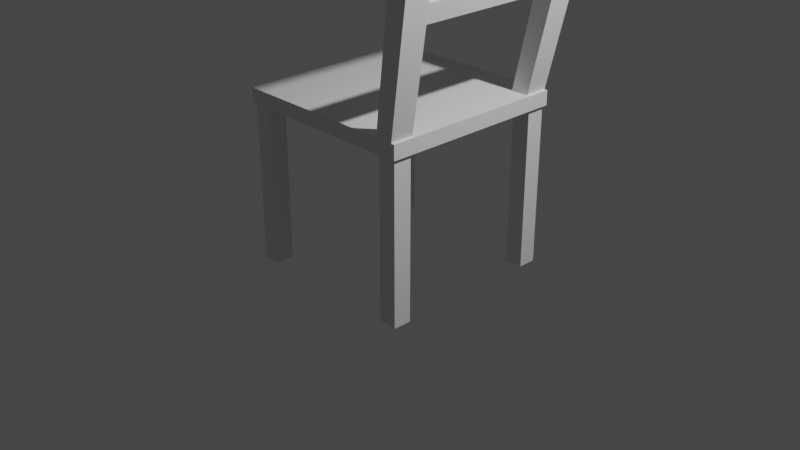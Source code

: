 # Source: kszes_o.blend  (saved by Blender 3.6.13; exported with 4.5.12 LTS)
import bpy
from mathutils import Matrix  # noqa: F401  (used for matrix-valued properties, if any)

bpy.ops.wm.read_factory_settings(use_empty=True)
scene = bpy.context.scene
scene.name = 'Scene'

# ---- collections
col_collection = bpy.data.collections.new('Collection'); scene.collection.children.link(col_collection)

# ---- world
world_world = bpy.data.worlds.new('World'); scene.world = world_world
world_world.use_nodes = True; world_world.node_tree.nodes.clear()
_N = world_world.node_tree.nodes; _L = world_world.node_tree.links
n0 = _N.new('ShaderNodeOutputWorld'); n0.name = 'World Output'; n0.location = (300, 300)
n1 = _N.new('ShaderNodeBackground'); n1.name = 'Background'; n1.location = (10, 300)
n1.inputs[0].default_value = (0.05088, 0.05088, 0.05088, 1.0)
_L.new(n1.outputs[0], n0.inputs[0])
n0.is_active_output = True
world_world.color = (0.05088, 0.05088, 0.05088)
world_world.use_sun_shadow = False
world_world.sun_shadow_jitter_overblur = 0.0

# ---- cameras
cam_camera = bpy.data.cameras.new('Camera')
cam_camera.clip_end = 100.0
cam_camera.ortho_scale = 7.314

# ---- lights
light_light = bpy.data.lights.new('Light', 'POINT')
light_light.transmission_factor = 0.0
light_light.energy = 1000.0
light_light.shadow_soft_size = 0.1
light_light.shadow_maximum_resolution = 0.006
light_light.use_absolute_resolution = True

# ---- meshes
me_plane = bpy.data.meshes.new('Plane')
me_plane.from_pydata([(-1.0, -1.0, 0.0), (1.0, -1.0, 0.0), (-1.0, 1.0, 0.0), (1.0, 1.0, 0.0), (-1.0, -1.0, -0.1533), (1.0, -1.0, -0.1533), (-1.0, 1.0, -0.1533), (1.0, 1.0, -0.1533), (-1.0, 0.75, -0.1533), (-1.0, 0.5, -0.1533), (-1.0, 0.25, -0.1533), (-1.0, 0.0, -0.1533), (-1.0, -0.25, -0.1533), (-1.0, -0.5, -0.1533), (-1.0, -0.75, -0.1533), (-0.75, -1.0, -0.1533), (-0.5, -1.0, -0.1533), (-0.25, -1.0, -0.1533), (0.0, -1.0, -0.1533), (0.25, -1.0, -0.1533), (0.5, -1.0, -0.1533), (0.75, -1.0, -0.1533), (1.0, -0.75, -0.1533), (1.0, -0.5, -0.1533), (1.0, -0.25, -0.1533), (1.0, 0.0, -0.1533), (1.0, 0.25, -0.1533), (1.0, 0.5, -0.1533), (1.0, 0.75, -0.1533), (0.75, 1.0, -0.1533), (0.5, 1.0, -0.1533), (0.25, 1.0, -0.1533), (0.0, 1.0, -0.1533), (-0.25, 1.0, -0.1533), (-0.5, 1.0, -0.1533), (-0.75, 1.0, -0.1533), (-0.75, -0.75, -0.1533), (-0.75, -0.5, -0.1533), (-0.75, -0.25, -0.1533), (-0.75, 0.0, -0.1533), (-0.75, 0.25, -0.1533), (-0.75, 0.5, -0.1533), (-0.75, 0.75, -0.1533), (-0.5, -0.75, -0.1533), (-0.5, -0.5, -0.1533), (-0.5, -0.25, -0.1533), (-0.5, 0.0, -0.1533), (-0.5, 0.25, -0.1533), (-0.5, 0.5, -0.1533), (-0.5, 0.75, -0.1533), (-0.25, -0.75, -0.1533), (-0.25, -0.5, -0.1533), (-0.25, -0.25, -0.1533), (-0.25, 0.0, -0.1533), (-0.25, 0.25, -0.1533), (-0.25, 0.5, -0.1533), (-0.25, 0.75, -0.1533), (0.0, -0.75, -0.1533), (0.0, -0.5, -0.1533), (0.0, -0.25, -0.1533), (0.0, 0.0, -0.1533), (0.0, 0.25, -0.1533), (0.0, 0.5, -0.1533), (0.0, 0.75, -0.1533), (0.25, -0.75, -0.1533), (0.25, -0.5, -0.1533), (0.25, -0.25, -0.1533), (0.25, 0.0, -0.1533), (0.25, 0.25, -0.1533), (0.25, 0.5, -0.1533), (0.25, 0.75, -0.1533), (0.5, -0.75, -0.1533), (0.5, -0.5, -0.1533), (0.5, -0.25, -0.1533), (0.5, 0.0, -0.1533), (0.5, 0.25, -0.1533), (0.5, 0.5, -0.1533), (0.5, 0.75, -0.1533), (0.75, -0.75, -0.1533), (0.75, -0.5, -0.1533), (0.75, -0.25, -0.1533), (0.75, 0.0, -0.1533), (0.75, 0.25, -0.1533), (0.75, 0.5, -0.1533), (0.75, 0.75, -0.1533), (0.7781, 0.7781, -0.1533), (0.9719, 0.7781, -0.1533), (0.9719, 0.9719, -0.1533), (0.7781, 0.9719, -0.1533), (-0.9719, 0.7781, -0.1533), (-0.7781, 0.7781, -0.1533), (-0.7781, 0.9719, -0.1533), (-0.9719, 0.9719, -0.1533), (-0.9719, -0.9719, -0.1533), (-0.7781, -0.9719, -0.1533), (-0.7781, -0.7781, -0.1533), (-0.9719, -0.7781, -0.1533), (0.7781, -0.9719, -0.1533), (0.9719, -0.9719, -0.1533), (0.9719, -0.7781, -0.1533), (0.7781, -0.7781, -0.1533), (0.9719, 0.7781, -1.843), (0.7781, 0.7781, -1.843), (0.7781, 0.9719, -1.843), (0.9719, 0.9719, -1.843), (-0.7781, 0.7781, -1.843), (-0.9719, 0.7781, -1.843), (-0.9719, 0.9719, -1.843), (-0.7781, 0.9719, -1.843), (-0.9719, -0.9719, -1.843), (-0.7781, -0.9719, -1.843), (-0.9719, -0.7781, -1.843), (-0.7781, -0.7781, -1.843), (0.7781, -0.9719, -1.843), (0.9719, -0.9719, -1.843), (0.7781, -0.7781, -1.843), (0.9719, -0.7781, -1.843), (0.9648, -1.0, 0.0), (0.9648, 1.0, 0.0), (0.7732, 1.0, 0.0), (0.7732, -1.0, 0.0), (-1.0, 0.7501, 0.0), (-1.0, -0.7501, 0.0), (1.0, -0.7501, 0.0), (1.0, 0.7501, 0.0), (0.9648, 0.7501, 0.0), (0.9648, -0.7501, 0.0), (0.7732, 0.7501, 0.0), (0.7732, -0.7501, 0.0), (1.155, -1.129, 2.065), (1.371, -1.129, 2.065), (1.371, -0.847, 2.065), (1.371, 1.129, 2.065), (1.155, 1.129, 2.065), (1.155, -0.847, 2.065), (1.371, 0.847, 2.065), (1.155, 0.847, 2.065), (1.155, -1.129, 2.203), (1.371, -1.129, 2.203), (1.371, -0.847, 2.203), (1.371, 1.129, 2.203), (1.155, 1.129, 2.203), (1.155, -0.847, 2.203), (1.371, 0.847, 2.203), (1.155, 0.847, 2.203), (0.9639, 1.065, 1.033), (0.9639, 0.7985, 1.033), (1.168, 0.7985, 1.033), (1.168, 1.065, 1.033), (1.168, -1.065, 1.033), (1.168, -0.7985, 1.033), (0.9639, -1.065, 1.033), (0.9639, -0.7985, 1.033), (0.9982, 1.076, 1.218), (1.204, 0.8072, 1.218), (0.9982, 0.8072, 1.218), (1.204, 1.076, 1.218), (1.205, -1.076, 1.219), (0.9984, -1.076, 1.219), (1.205, -0.8073, 1.219), (0.9984, -0.8073, 1.219)], [], [(125, 118, 3, 124), (94, 95, 112, 110), (1, 123, 124, 3, 7, 28, 27, 26, 25, 24, 23, 22, 5), (2, 121, 122, 0, 4, 14, 13, 12, 11, 10, 9, 8, 6), (3, 118, 119, 2, 6, 35, 34, 33, 32, 31, 30, 29, 7), (0, 120, 117, 1, 5, 21, 20, 19, 18, 17, 16, 15, 4), (87, 88, 103, 104), (42, 49, 34, 35), (49, 56, 33, 34), (56, 63, 32, 33), (63, 70, 31, 32), (70, 77, 30, 31), (77, 84, 29, 30), (100, 97, 113, 115), (14, 36, 37, 13), (13, 37, 38, 12), (12, 38, 39, 11), (11, 39, 40, 10), (10, 40, 41, 9), (9, 41, 42, 8), (15, 16, 43, 36), (36, 43, 44, 37), (37, 44, 45, 38), (38, 45, 46, 39), (39, 46, 47, 40), (40, 47, 48, 41), (41, 48, 49, 42), (16, 17, 50, 43), (43, 50, 51, 44), (44, 51, 52, 45), (45, 52, 53, 46), (46, 53, 54, 47), (47, 54, 55, 48), (48, 55, 56, 49), (17, 18, 57, 50), (50, 57, 58, 51), (51, 58, 59, 52), (52, 59, 60, 53), (53, 60, 61, 54), (54, 61, 62, 55), (55, 62, 63, 56), (18, 19, 64, 57), (57, 64, 65, 58), (58, 65, 66, 59), (59, 66, 67, 60), (60, 67, 68, 61), (61, 68, 69, 62), (62, 69, 70, 63), (19, 20, 71, 64), (64, 71, 72, 65), (65, 72, 73, 66), (66, 73, 74, 67), (67, 74, 75, 68), (68, 75, 76, 69), (69, 76, 77, 70), (20, 21, 78, 71), (71, 78, 79, 72), (72, 79, 80, 73), (73, 80, 81, 74), (74, 81, 82, 75), (75, 82, 83, 76), (76, 83, 84, 77), (90, 91, 108, 105), (78, 22, 23, 79), (79, 23, 24, 80), (80, 24, 25, 81), (81, 25, 26, 82), (82, 26, 27, 83), (83, 27, 28, 84), (84, 28, 86, 85), (28, 7, 87, 86), (7, 29, 88, 87), (29, 84, 85, 88), (8, 42, 90, 89), (42, 35, 91, 90), (35, 6, 92, 91), (6, 8, 89, 92), (4, 15, 94, 93), (15, 36, 95, 94), (36, 14, 96, 95), (14, 4, 93, 96), (21, 5, 98, 97), (5, 22, 99, 98), (22, 78, 100, 99), (78, 21, 97, 100), (102, 101, 104, 103), (106, 105, 108, 107), (109, 110, 112, 111), (113, 114, 116, 115), (91, 92, 107, 108), (98, 99, 116, 114), (95, 96, 111, 112), (99, 100, 115, 116), (85, 86, 101, 102), (89, 90, 105, 106), (88, 85, 102, 103), (93, 94, 110, 109), (92, 89, 106, 107), (97, 98, 114, 113), (86, 87, 104, 101), (96, 93, 109, 111), (156, 154, 135, 132), (121, 2, 119, 127), (0, 122, 128, 120), (122, 121, 127, 128), (155, 153, 133, 136), (128, 127, 125, 126), (117, 126, 123, 1), (126, 125, 124, 123), (129, 134, 142, 137), (136, 133, 141, 144), (154, 155, 136, 135), (159, 157, 130, 131), (157, 158, 129, 130), (160, 159, 131, 134), (158, 160, 134, 129), (153, 156, 132, 133), (144, 141, 140, 143), (137, 142, 139, 138), (131, 130, 138, 139), (139, 142, 144, 143), (132, 135, 143, 140), (133, 132, 140, 141), (130, 129, 137, 138), (131, 135, 136, 134), (144, 142, 134, 136), (139, 143, 135, 131), (119, 118, 148, 145), (125, 127, 146, 147), (127, 119, 145, 146), (118, 125, 147, 148), (120, 128, 152, 151), (128, 126, 150, 152), (117, 120, 151, 149), (126, 117, 149, 150), (145, 148, 156, 153), (155, 154, 159, 160), (146, 145, 153, 155), (148, 147, 154, 156), (151, 152, 160, 158), (146, 152, 150, 147), (149, 151, 158, 157), (150, 149, 157, 159), (146, 155, 160, 152), (159, 154, 147, 150)])
_uv = me_plane.uv_layers.new(name='UVMap')
_uv.uv.foreach_set('vector', [0.9701, 0.6667, 0.9701, 1.0, 1.0, 1.0, 1.0, 0.6667, 0.111, 0.01403, 0.111, 0.111, 0.111, 0.111, 0.111, 0.01403, 1.0, 0.0, 1.0, 0.3333, 1.0, 0.6667, 1.0, 1.0, 1.0, 1.0, 1.0, 0.875, 1.0, 0.75, 1.0, 0.625, 1.0, 0.5, 1.0, 0.375, 1.0, 0.25, 1.0, 0.125, 1.0, 0.0, 0.0, 1.0, 0.0, 0.6667, 0.0, 0.3333, 0.0, 0.0, 0.0, 0.0, 0.0, 0.125, 0.0, 0.25, 0.0, 0.375, 0.0, 0.5, 0.0, 0.625, 0.0, 0.75, 0.0, 0.875, 0.0, 1.0, 1.0, 1.0, 0.9701, 1.0, 0.8866, 1.0, 0.0, 1.0, 0.0, 1.0, 0.125, 1.0, 0.25, 1.0, 0.375, 1.0, 0.5, 1.0, 0.625, 1.0, 0.75, 1.0, 0.875, 1.0, 1.0, 1.0, 0.0, 0.0, 0.8866, 0.0, 0.9701, 0.0, 1.0, 0.0, 1.0, 0.0, 0.875, 0.0, 0.75, 0.0, 0.625, 0.0, 0.5, 0.0, 0.375, 0.0, 0.25, 0.0, 0.125, 0.0, 0.0, 0.0, 0.986, 0.986, 0.889, 0.986, 0.889, 0.986, 0.986, 0.986, 0.125, 0.875, 0.25, 0.875, 0.25, 1.0, 0.125, 1.0, 0.25, 0.875, 0.375, 0.875, 0.375, 1.0, 0.25, 1.0, 0.375, 0.875, 0.5, 0.875, 0.5, 1.0, 0.375, 1.0, 0.5, 0.875, 0.625, 0.875, 0.625, 1.0, 0.5, 1.0, 0.625, 0.875, 0.75, 0.875, 0.75, 1.0, 0.625, 1.0, 0.75, 0.875, 0.875, 0.875, 0.875, 1.0, 0.75, 1.0, 0.889, 0.111, 0.889, 0.01403, 0.889, 0.01403, 0.889, 0.111, 0.0, 0.125, 0.125, 0.125, 0.125, 0.25, 0.0, 0.25, 0.0, 0.25, 0.125, 0.25, 0.125, 0.375, 0.0, 0.375, 0.0, 0.375, 0.125, 0.375, 0.125, 0.5, 0.0, 0.5, 0.0, 0.5, 0.125, 0.5, 0.125, 0.625, 0.0, 0.625, 0.0, 0.625, 0.125, 0.625, 0.125, 0.75, 0.0, 0.75, 0.0, 0.75, 0.125, 0.75, 0.125, 0.875, 0.0, 0.875, 0.125, 0.0, 0.25, 0.0, 0.25, 0.125, 0.125, 0.125, 0.125, 0.125, 0.25, 0.125, 0.25, 0.25, 0.125, 0.25, 0.125, 0.25, 0.25, 0.25, 0.25, 0.375, 0.125, 0.375, 0.125, 0.375, 0.25, 0.375, 0.25, 0.5, 0.125, 0.5, 0.125, 0.5, 0.25, 0.5, 0.25, 0.625, 0.125, 0.625, 0.125, 0.625, 0.25, 0.625, 0.25, 0.75, 0.125, 0.75, 0.125, 0.75, 0.25, 0.75, 0.25, 0.875, 0.125, 0.875, 0.25, 0.0, 0.375, 0.0, 0.375, 0.125, 0.25, 0.125, 0.25, 0.125, 0.375, 0.125, 0.375, 0.25, 0.25, 0.25, 0.25, 0.25, 0.375, 0.25, 0.375, 0.375, 0.25, 0.375, 0.25, 0.375, 0.375, 0.375, 0.375, 0.5, 0.25, 0.5, 0.25, 0.5, 0.375, 0.5, 0.375, 0.625, 0.25, 0.625, 0.25, 0.625, 0.375, 0.625, 0.375, 0.75, 0.25, 0.75, 0.25, 0.75, 0.375, 0.75, 0.375, 0.875, 0.25, 0.875, 0.375, 0.0, 0.5, 0.0, 0.5, 0.125, 0.375, 0.125, 0.375, 0.125, 0.5, 0.125, 0.5, 0.25, 0.375, 0.25, 0.375, 0.25, 0.5, 0.25, 0.5, 0.375, 0.375, 0.375, 0.375, 0.375, 0.5, 0.375, 0.5, 0.5, 0.375, 0.5, 0.375, 0.5, 0.5, 0.5, 0.5, 0.625, 0.375, 0.625, 0.375, 0.625, 0.5, 0.625, 0.5, 0.75, 0.375, 0.75, 0.375, 0.75, 0.5, 0.75, 0.5, 0.875, 0.375, 0.875, 0.5, 0.0, 0.625, 0.0, 0.625, 0.125, 0.5, 0.125, 0.5, 0.125, 0.625, 0.125, 0.625, 0.25, 0.5, 0.25, 0.5, 0.25, 0.625, 0.25, 0.625, 0.375, 0.5, 0.375, 0.5, 0.375, 0.625, 0.375, 0.625, 0.5, 0.5, 0.5, 0.5, 0.5, 0.625, 0.5, 0.625, 0.625, 0.5, 0.625, 0.5, 0.625, 0.625, 0.625, 0.625, 0.75, 0.5, 0.75, 0.5, 0.75, 0.625, 0.75, 0.625, 0.875, 0.5, 0.875, 0.625, 0.0, 0.75, 0.0, 0.75, 0.125, 0.625, 0.125, 0.625, 0.125, 0.75, 0.125, 0.75, 0.25, 0.625, 0.25, 0.625, 0.25, 0.75, 0.25, 0.75, 0.375, 0.625, 0.375, 0.625, 0.375, 0.75, 0.375, 0.75, 0.5, 0.625, 0.5, 0.625, 0.5, 0.75, 0.5, 0.75, 0.625, 0.625, 0.625, 0.625, 0.625, 0.75, 0.625, 0.75, 0.75, 0.625, 0.75, 0.625, 0.75, 0.75, 0.75, 0.75, 0.875, 0.625, 0.875, 0.75, 0.0, 0.875, 0.0, 0.875, 0.125, 0.75, 0.125, 0.75, 0.125, 0.875, 0.125, 0.875, 0.25, 0.75, 0.25, 0.75, 0.25, 0.875, 0.25, 0.875, 0.375, 0.75, 0.375, 0.75, 0.375, 0.875, 0.375, 0.875, 0.5, 0.75, 0.5, 0.75, 0.5, 0.875, 0.5, 0.875, 0.625, 0.75, 0.625, 0.75, 0.625, 0.875, 0.625, 0.875, 0.75, 0.75, 0.75, 0.75, 0.75, 0.875, 0.75, 0.875, 0.875, 0.75, 0.875, 0.111, 0.889, 0.111, 0.986, 0.111, 0.986, 0.111, 0.889, 0.875, 0.125, 1.0, 0.125, 1.0, 0.25, 0.875, 0.25, 0.875, 0.25, 1.0, 0.25, 1.0, 0.375, 0.875, 0.375, 0.875, 0.375, 1.0, 0.375, 1.0, 0.5, 0.875, 0.5, 0.875, 0.5, 1.0, 0.5, 1.0, 0.625, 0.875, 0.625, 0.875, 0.625, 1.0, 0.625, 1.0, 0.75, 0.875, 0.75, 0.875, 0.75, 1.0, 0.75, 1.0, 0.875, 0.875, 0.875, 0.875, 0.875, 1.0, 0.875, 0.986, 0.889, 0.889, 0.889, 1.0, 0.875, 1.0, 1.0, 0.986, 0.986, 0.986, 0.889, 1.0, 1.0, 0.875, 1.0, 0.889, 0.986, 0.986, 0.986, 0.875, 1.0, 0.875, 0.875, 0.889, 0.889, 0.889, 0.986, 0.0, 0.875, 0.125, 0.875, 0.111, 0.889, 0.01403, 0.889, 0.125, 0.875, 0.125, 1.0, 0.111, 0.986, 0.111, 0.889, 0.125, 1.0, 0.0, 1.0, 0.01403, 0.986, 0.111, 0.986, 0.0, 1.0, 0.0, 0.875, 0.01403, 0.889, 0.01403, 0.986, 0.0, 0.0, 0.125, 0.0, 0.111, 0.01403, 0.01403, 0.01403, 0.125, 0.0, 0.125, 0.125, 0.111, 0.111, 0.111, 0.01403, 0.125, 0.125, 0.0, 0.125, 0.01403, 0.111, 0.111, 0.111, 0.0, 0.125, 0.0, 0.0, 0.01403, 0.01403, 0.01403, 0.111, 0.875, 0.0, 1.0, 0.0, 0.986, 0.01403, 0.889, 0.01403, 1.0, 0.0, 1.0, 0.125, 0.986, 0.111, 0.986, 0.01403, 1.0, 0.125, 0.875, 0.125, 0.889, 0.111, 0.986, 0.111, 0.875, 0.125, 0.875, 0.0, 0.889, 0.01403, 0.889, 0.111, 0.889, 0.889, 0.986, 0.889, 0.986, 0.986, 0.889, 0.986, 0.01403, 0.889, 0.111, 0.889, 0.111, 0.986, 0.01403, 0.986, 0.01403, 0.01403, 0.111, 0.01403, 0.111, 0.111, 0.01403, 0.111, 0.889, 0.01403, 0.986, 0.01403, 0.986, 0.111, 0.889, 0.111, 0.111, 0.986, 0.01403, 0.986, 0.01403, 0.986, 0.111, 0.986, 0.986, 0.01403, 0.986, 0.111, 0.986, 0.111, 0.986, 0.01403, 0.111, 0.111, 0.01403, 0.111, 0.01403, 0.111, 0.111, 0.111, 0.986, 0.111, 0.889, 0.111, 0.889, 0.111, 0.986, 0.111, 0.889, 0.889, 0.986, 0.889, 0.986, 0.889, 0.889, 0.889, 0.01403, 0.889, 0.111, 0.889, 0.111, 0.889, 0.01403, 0.889, 0.889, 0.986, 0.889, 0.889, 0.889, 0.889, 0.889, 0.986, 0.01403, 0.01403, 0.111, 0.01403, 0.111, 0.01403, 0.01403, 0.01403, 0.01403, 0.986, 0.01403, 0.889, 0.01403, 0.889, 0.01403, 0.986, 0.889, 0.01403, 0.986, 0.01403, 0.986, 0.01403, 0.889, 0.01403, 0.986, 0.889, 0.986, 0.986, 0.986, 0.986, 0.986, 0.889, 0.01403, 0.111, 0.01403, 0.01403, 0.01403, 0.01403, 0.01403, 0.111, 0.9701, 1.0, 0.9701, 0.6667, 0.9701, 0.6667, 0.9701, 1.0, 0.0, 0.6667, 0.0, 1.0, 0.8866, 1.0, 0.8866, 0.6667, 0.0, 0.0, 0.0, 0.3333, 0.8866, 0.3333, 0.8866, 0.0, 0.0, 0.3333, 0.0, 0.6667, 0.8866, 0.6667, 0.8866, 0.3333, 0.8866, 0.6667, 0.8866, 1.0, 0.8866, 1.0, 0.8866, 0.6667, 0.8866, 0.3333, 0.8866, 0.6667, 0.9701, 0.6667, 0.9701, 0.3333, 0.9701, 0.0, 0.9701, 0.3333, 1.0, 0.3333, 1.0, 0.0, 0.9701, 0.3333, 0.9701, 0.6667, 1.0, 0.6667, 1.0, 0.3333, 0.8866, 0.0, 0.8866, 0.3333, 0.8866, 0.3333, 0.8866, 0.0, 0.8866, 0.6667, 0.8866, 1.0, 0.8866, 1.0, 0.8866, 0.6667, 0.9701, 0.6667, 0.8866, 0.6667, 0.8866, 0.6667, 0.9701, 0.6667, 0.9701, 0.3333, 0.9701, 0.0, 0.9701, 0.0, 0.9701, 0.3333, 0.9701, 0.0, 0.8866, 0.0, 0.8866, 0.0, 0.9701, 0.0, 0.8866, 0.3333, 0.9701, 0.3333, 0.9701, 0.3333, 0.8866, 0.3333, 0.8866, 0.0, 0.8866, 0.3333, 0.8866, 0.3333, 0.8866, 0.0, 0.8866, 1.0, 0.9701, 1.0, 0.9701, 1.0, 0.8866, 1.0, 0.8866, 0.6667, 0.8866, 1.0, 0.9701, 1.0, 0.9701, 0.6667, 0.8866, 0.0, 0.8866, 0.3333, 0.9701, 0.3333, 0.9701, 0.0, 0.9701, 0.3333, 0.9701, 0.0, 0.9701, 0.0, 0.9701, 0.3333, 0.9701, 0.3333, 0.8866, 0.3333, 0.8866, 0.6667, 0.9701, 0.6667, 0.9701, 1.0, 0.9701, 0.6667, 0.9701, 0.6667, 0.9701, 1.0, 0.8866, 1.0, 0.9701, 1.0, 0.9701, 1.0, 0.8866, 1.0, 0.9701, 0.0, 0.8866, 0.0, 0.8866, 0.0, 0.9701, 0.0, 0.9701, 0.3333, 0.9701, 0.6667, 0.8866, 0.6667, 0.8866, 0.3333, 0.8866, 0.6667, 0.8866, 0.3333, 0.8866, 0.3333, 0.8866, 0.6667, 0.9701, 0.3333, 0.9701, 0.6667, 0.9701, 0.6667, 0.9701, 0.3333, 0.8866, 1.0, 0.9701, 1.0, 0.9701, 1.0, 0.8866, 1.0, 0.9701, 0.6667, 0.8866, 0.6667, 0.8866, 0.6667, 0.9701, 0.6667, 0.8866, 0.6667, 0.8866, 1.0, 0.8866, 1.0, 0.8866, 0.6667, 0.9701, 1.0, 0.9701, 0.6667, 0.9701, 0.6667, 0.9701, 1.0, 0.8866, 0.0, 0.8866, 0.3333, 0.8866, 0.3333, 0.8866, 0.0, 0.8866, 0.3333, 0.9701, 0.3333, 0.9701, 0.3333, 0.8866, 0.3333, 0.9701, 0.0, 0.8866, 0.0, 0.8866, 0.0, 0.9701, 0.0, 0.9701, 0.3333, 0.9701, 0.0, 0.9701, 0.0, 0.9701, 0.3333, 0.8866, 1.0, 0.9701, 1.0, 0.9701, 1.0, 0.8866, 1.0, 0.8866, 0.6667, 0.9701, 0.6667, 0.9701, 0.3333, 0.8866, 0.3333, 0.8866, 0.6667, 0.8866, 1.0, 0.8866, 1.0, 0.8866, 0.6667, 0.9701, 1.0, 0.9701, 0.6667, 0.9701, 0.6667, 0.9701, 1.0, 0.8866, 0.0, 0.8866, 0.3333, 0.8866, 0.3333, 0.8866, 0.0, 0.8866, 0.6667, 0.8866, 0.3333, 0.9701, 0.3333, 0.9701, 0.6667, 0.9701, 0.0, 0.8866, 0.0, 0.8866, 0.0, 0.9701, 0.0, 0.9701, 0.3333, 0.9701, 0.0, 0.9701, 0.0, 0.9701, 0.3333, 0.8866, 0.6667, 0.8866, 0.6667, 0.8866, 0.3333, 0.8866, 0.3333, 0.9701, 0.3333, 0.9701, 0.6667, 0.9701, 0.6667, 0.9701, 0.3333])
me_plane.update()

# ---- objects
ob_light = bpy.data.objects.new('Light', light_light)
ob_camera = bpy.data.objects.new('Camera', cam_camera)
ob_plane = bpy.data.objects.new('Plane', me_plane)

# ---- transforms, parenting, visibility, modifiers, constraints
ob_light.location = (4.076, 1.005, 5.904)
ob_light.rotation_euler = (0.6503, 0.05522, 1.866)
ob_light.lock_rotations_4d = False
ob_light.empty_display_type = 'ARROWS'
ob_light.color = (0.0, 0.0, 0.0, 0.0)
ob_light.lineart.crease_threshold = 0.0
ob_camera.location = (7.359, -6.926, 4.958)
ob_camera.rotation_euler = (1.109, 0.0, 0.8149)
ob_camera.lock_rotations_4d = False
ob_camera.empty_display_type = 'ARROWS'
ob_camera.color = (0.0, 0.0, 0.0, 0.0)
ob_camera.display_type = 'WIRE'
ob_camera.lineart.crease_threshold = 0.0
ob_plane.location = (0.0, 0.0, 1.387)

# ---- collection membership
col_collection.objects.link(ob_light)
col_collection.objects.link(ob_camera)
col_collection.objects.link(ob_plane)

# ---- scene / render settings (as saved in the file)
scene.camera = ob_camera
scene.frame_start = 1; scene.frame_end = 250; scene.frame_set(1)
scene.render.engine = 'BLENDER_EEVEE_NEXT'
scene.cycles.sampling_pattern = 'TABULATED_SOBOL'
scene.view_settings.view_transform = 'Filmic'
bpy.context.view_layer.update()

